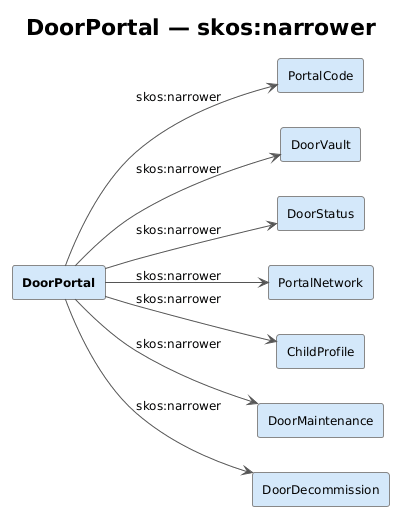

The diagram above was rendered by PlantUML. Its source (embedded in the PNG):
@startuml
!theme plain
skinparam backgroundColor #FFFFFF
skinparam defaultFontName Arial
skinparam defaultFontSize 12
skinparam ArrowColor #555555
skinparam RectangleBorderColor #888888
skinparam RectangleBackgroundColor #F7F7F7

left to right direction
title DoorPortal — skos:narrower

rectangle "**DoorPortal**" as DP #D4E8FA
rectangle "PortalCode" as PC #D4E8FA
rectangle "DoorVault" as DV #D4E8FA
rectangle "DoorStatus" as DS #D4E8FA
rectangle "PortalNetwork" as PN #D4E8FA
rectangle "ChildProfile" as CP #D4E8FA
rectangle "DoorMaintenance" as DM #D4E8FA
rectangle "DoorDecommission" as DD #D4E8FA

DP --> PC : skos:narrower
DP --> DV : skos:narrower
DP --> DS : skos:narrower
DP --> PN : skos:narrower
DP --> CP : skos:narrower
DP --> DM : skos:narrower
DP --> DD : skos:narrower
@enduml